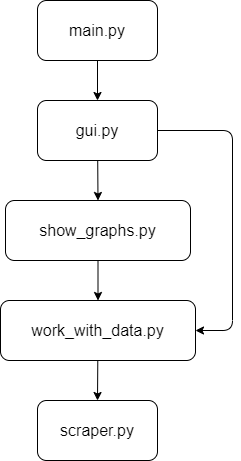

The diagram above was exported from draw.io. Its source (the exported page's mxGraphModel, read from the mxfile embedded in the PNG):
<mxGraphModel dx="810" dy="622" grid="1" gridSize="10" guides="1" tooltips="1" connect="1" arrows="1" fold="1" page="1" pageScale="1" pageWidth="850" pageHeight="1100" math="0" shadow="0">
  <root>
    <mxCell id="0" />
    <mxCell id="1" parent="0" />
    <mxCell id="4" style="edgeStyle=none;html=1;entryX=0.5;entryY=0;entryDx=0;entryDy=0;fontSize=16;" parent="1" source="2" target="3" edge="1">
      <mxGeometry relative="1" as="geometry" />
    </mxCell>
    <mxCell id="2" value="&lt;font style=&quot;font-size: 16px;&quot;&gt;main.py&lt;/font&gt;" style="rounded=1;whiteSpace=wrap;html=1;" parent="1" vertex="1">
      <mxGeometry x="365" y="40" width="120" height="60" as="geometry" />
    </mxCell>
    <mxCell id="6" style="edgeStyle=none;html=1;entryX=0.5;entryY=0;entryDx=0;entryDy=0;fontSize=16;" parent="1" source="3" target="5" edge="1">
      <mxGeometry relative="1" as="geometry" />
    </mxCell>
    <mxCell id="11" style="edgeStyle=none;html=1;entryX=1;entryY=0.5;entryDx=0;entryDy=0;" edge="1" parent="1" source="3" target="7">
      <mxGeometry relative="1" as="geometry">
        <Array as="points">
          <mxPoint x="560" y="170" />
          <mxPoint x="560" y="370" />
        </Array>
      </mxGeometry>
    </mxCell>
    <mxCell id="3" value="gui.py" style="rounded=1;whiteSpace=wrap;html=1;fontSize=16;" parent="1" vertex="1">
      <mxGeometry x="365" y="140" width="120" height="60" as="geometry" />
    </mxCell>
    <mxCell id="8" style="edgeStyle=none;html=1;entryX=0.5;entryY=0;entryDx=0;entryDy=0;fontSize=16;" parent="1" source="5" target="7" edge="1">
      <mxGeometry relative="1" as="geometry" />
    </mxCell>
    <mxCell id="5" value="show_graphs.py" style="rounded=1;whiteSpace=wrap;html=1;fontSize=16;" parent="1" vertex="1">
      <mxGeometry x="333" y="240" width="185" height="60" as="geometry" />
    </mxCell>
    <mxCell id="10" style="edgeStyle=none;html=1;entryX=0.5;entryY=0;entryDx=0;entryDy=0;fontSize=16;" parent="1" source="7" target="9" edge="1">
      <mxGeometry relative="1" as="geometry" />
    </mxCell>
    <mxCell id="7" value="work_with_data.py" style="rounded=1;whiteSpace=wrap;html=1;fontSize=16;" parent="1" vertex="1">
      <mxGeometry x="328" y="340" width="195" height="60" as="geometry" />
    </mxCell>
    <mxCell id="9" value="scraper.py" style="rounded=1;whiteSpace=wrap;html=1;fontSize=16;" parent="1" vertex="1">
      <mxGeometry x="365" y="440" width="120" height="60" as="geometry" />
    </mxCell>
  </root>
</mxGraphModel>